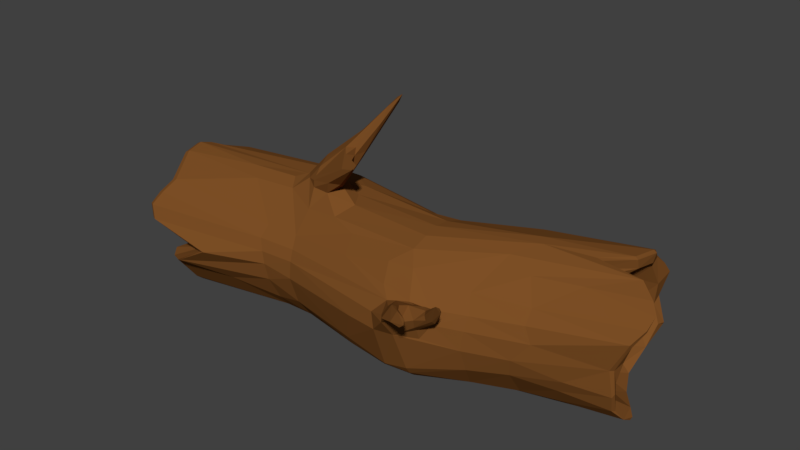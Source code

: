 # Source: Tronc_001.blend  (saved by Blender 2.78.0; exported with 4.5.12 LTS)
import bpy
from mathutils import Matrix  # noqa: F401  (used for matrix-valued properties, if any)

bpy.ops.wm.read_factory_settings(use_empty=True)
scene = bpy.context.scene
scene.name = 'Scene'

# ---- collections
col_collection_1 = bpy.data.collections.new('Collection 1'); scene.collection.children.link(col_collection_1)

# ---- materials (node trees are filled in below, after node groups)
mat_brunfonc__004 = bpy.data.materials.new('BrunFoncé.004')
mat_brunfonc__004.alpha_threshold = 0.0
mat_brunfonc__004.use_transparent_shadow = False
mat_brunfonc__004.diffuse_color = (0.2079, 0.07967, 0.01937, 1.0)
mat_brunfonc__004.roughness = 0.5
mat_brunfonc__004.specular_intensity = 0.0

# ---- material node trees

# ---- world
world_world = bpy.data.worlds.new('World'); scene.world = world_world
world_world.color = (0.05088, 0.05088, 0.05088)
world_world.use_sun_shadow = False
world_world.sun_shadow_jitter_overblur = 0.0
world_world.cycles.sampling_method = 'MANUAL'

# ---- meshes
me_cylinder = bpy.data.meshes.new('Cylinder')
me_cylinder.from_pydata([(-2.628, 0.5545, 0.6285), (-2.687, 0.3436, 0.3434), (-2.626, -0.08187, 0.1259), (-2.49, -0.5224, 0.1246), (-2.496, -0.6578, 0.2962), (-1.667, -1.055, 0.9704), (-2.647, -1.026, 1.288), (-2.585, -0.8205, 1.504), (-2.582, -0.6684, 1.649), (-2.724, -0.2837, 1.782), (0.4761, 0.7446, 1.445), (-2.599, 0.3363, 1.601), (-2.587, 0.4627, 1.428), (-2.502, 0.6083, 1.114), (0.3582, 0.5041, 1.358), (1.335, -1.167, 1.187), (0.2772, 0.5635, 1.185), (0.5048, 0.8119, 1.075), (0.3435, 0.5511, 0.9016), (1.322, -0.4588, 1.552), (0.4227, -0.7167, 0.8946), (1.194, -0.7737, 0.1893), (0.4879, 0.8361, 0.6373), (-2.599, 0.07227, 1.698), (0.7151, -0.6913, 1.184), (1.125, 0.00563, 0.3274), (0.6443, -0.8395, 1.548), (-1.568, -0.3496, 1.571), (-1.646, 0.1349, 0.3065), (-1.467, 0.06159, 1.613), (-1.32, -0.3964, 1.839), (-0.8972, 0.3088, 1.897), (-1.527, -0.5978, 0.6663), (-1.449, -0.1629, 1.607), (-0.5953, 0.5987, 0.56), (-1.422, -0.8573, 0.4973), (-1.508, -0.2219, 1.914), (-2.326, 0.2194, 0.3443), (-1.445, -0.2959, 0.345), (-0.5211, 0.4088, 1.532), (-0.7493, 0.5118, 1.842), (-2.664, 0.004207, -0.02019), (-0.685, -0.8852, 0.7509), (-0.5187, 0.6169, 1.234), (-0.7958, 0.8608, 1.482), (-1.427, -0.3895, 0.41), (-0.7173, -0.94, 1.175), (-1.534, -0.7325, 0.9552), (-0.7486, 0.9699, 1.193), (-1.601, -0.5433, 1.38), (-1.493, -0.6959, 1.133), (-0.7529, -0.7713, 1.471), (-0.7905, 0.9939, 0.8059), (-0.7267, -0.521, 0.1939), (1.824, 0.4797, 0.3868), (1.821, 0.5549, 1.51), (2.309, 0.4483, 1.636), (2.137, -0.4277, 0.5441), (1.846, 0.7084, 1.31), (2.328, -0.6349, 0.5197), (1.747, 0.7348, 1.101), (2.313, 0.9287, 1.749), (2.334, -0.7629, 0.8506), (1.954, -0.2266, 0.3589), (2.245, 1.108, 1.529), (2.368, -0.7538, 1.124), (2.149, -0.5226, 0.6937), (-0.4882, 0.3299, 0.06362), (0.9267, -1.12, 0.9501), (1.051, 0.4395, 1.74), (1.016, 0.4063, 0.1376), (1.146, 0.3273, 1.542), (0.9731, 0.7027, 0.4356), (1.082, 0.276, 0.3847), (0.2887, -0.261, 1.895), (0.05862, 0.2088, 1.915), (0.2804, 0.5327, 0.6357), (0.7279, -0.668, 0.6641), (-0.3526, -0.08419, 1.587), (1.739, 0.01622, 1.622), (1.274, -0.2634, 0.3454), (3.165, 0.5583, 1.605), (3.123, 0.41, 0.2905), (3.305, 0.4634, 1.904), (3.993, 0.194, 0.1246), (3.154, 0.9174, 0.2847), (3.071, 0.9638, 1.53), (3.13, 0.8067, 1.59), (3.139, -0.004241, 0.5366), (3.682, 1.127, 1.861), (3.405, 1.255, 1.323), (3.366, 1.414, 0.9345), (2.204, -0.3628, 0.1498), (1.774, 0.6908, 0.6519), (3.806, 0.5661, -0.01932), (2.565, 0.3505, 1.619), (2.006, 0.3997, 0.3065), (2.481, -0.04951, 1.875), (2.214, 1.101, 0.4098), (2.373, 1.355, 0.7794), (2.315, -0.5683, 1.536), (1.93, -0.2532, 1.567), (1.692, 0.7186, 0.9301), (2.086, -0.5099, 1.139), (2.196, -0.3542, 1.423), (1.964, 1.095, 1.21), (3.666, 0.8162, 1.738), (3.598, 1.533, 1.19), (3.597, 1.31, 1.535), (3.687, 1.13, 1.686), (3.302, 0.5023, 1.742), (3.948, 0.3629, 1.701), (4.107, 0.06951, 1.418), (4.0, 0.02671, 1.007), (3.937, 0.01623, 0.7005), (3.895, 0.1386, 0.383), (3.94, 0.4504, 0.1341), (3.738, 0.7179, 0.1127), (3.583, 1.041, 0.1429), (3.622, 1.342, 0.3854), (3.542, 1.599, 0.8592), (3.183, 0.75, 0.2601), (4.169, 0.2286, 1.77), (3.565, 1.742, 0.7704), (4.26, -0.0392, 1.553), (3.209, 0.2115, 1.522), (2.366, 1.04, 0.822), (3.374, 0.001626, 1.047), (3.37, 0.03088, 1.268), (3.335, -0.0193, 0.6975), (3.632, 1.569, 1.481), (3.26, 0.1709, 0.3883), (3.955, -0.08063, 0.5638), (-0.2768, -0.5056, 1.755), (-0.239, 0.09984, 1.925), (-0.2736, -0.7698, 0.5187), (-0.3587, 0.8615, 0.394), (-0.4489, 0.6598, 0.161), (-0.4452, 0.6704, 1.756), (-0.2556, -0.9185, 0.9273), (-0.2864, -0.7477, 1.47), (-0.4013, 1.012, 0.8856), (-0.283, -0.5404, 0.2155), (-0.3287, 0.9591, 1.244), (-0.4216, -0.1042, 0.04976), (-0.2324, -0.9164, 1.18), (-0.3353, 0.855, 1.522), (0.7512, 0.107, 3.361), (0.2114, 0.006645, 2.806), (0.2875, -0.04627, 2.547), (0.5712, 0.0532, 3.182), (-0.3094, -0.3658, 1.997), (0.01469, -0.4443, 2.176), (0.01769, -0.1778, 2.038), (-0.5971, -0.1343, 2.036), (-0.1585, 0.02614, 2.058), (0.6007, -0.5644, 2.623), (0.2129, -0.318, 2.58), (0.2076, -0.2538, 2.319), (1.287, 0.7899, 1.066), (1.769, -0.9957, 1.403), (1.273, 0.8261, 0.7558), (1.343, 0.7457, 0.4371), (1.631, -0.7626, 1.691), (1.368, -0.2967, -0.005378), (1.497, -0.356, 1.908), (1.618, -0.7224, 0.1858), (2.257, -1.203, 1.427), (1.366, 0.6329, 1.597), (1.445, 0.4024, 1.796), (1.676, -0.936, 0.418), (1.444, 0.1136, 1.9), (1.357, 0.1053, -0.003836), (1.377, 0.5327, 0.207), (2.416, -1.344, 1.75), (2.159, -1.209, 1.476), (2.411, -1.245, 1.614), (2.278, -1.172, 1.57), (1.883, -1.032, 1.418), (2.002, -1.003, 1.236), (1.644, -1.347, 1.248), (1.651, -1.155, 0.9872), (2.018, -1.511, 1.621), (1.604, -1.294, 1.309), (1.823, -1.247, 1.495), (1.624, -1.056, 1.392), (2.243, -1.675, 1.606), (1.98, -1.586, 1.503), (1.899, -1.372, 1.501), (2.162, -1.651, 1.536), (2.063, -1.07, 1.482), (2.293, -1.114, 1.432), (1.991, -1.196, 1.336), (1.96, -1.147, 1.201), (-2.37, -0.7116, 0.106), (-2.42, 0.8078, 0.7768), (-2.5, -1.052, 1.514), (-2.428, 0.8091, 1.037), (-2.505, -0.3706, -0.05655), (-2.51, -1.225, 1.169), (-2.482, 0.6232, 1.484), (-2.187, -1.137, 0.6123), (-2.404, 0.4662, 1.704), (-2.692, 0.3425, 0.1917), (-2.596, -0.05929, 1.898), (-2.565, 0.6377, 0.456), (3.636, 1.261, 1.791), (3.413, -0.2601, 0.6294), (3.126, 1.466, 1.417), (3.081, -0.4549, 1.093), (3.566, 1.74, 1.103), (2.998, -0.3349, 1.485), (3.581, 1.607, 0.4387), (3.421, 0.04487, 1.75), (3.321, -0.1776, 0.4234), (2.606, 0.4158, 1.959), (3.511, 0.9669, 0.02895), (3.467, 1.355, 0.1967), (3.181, 0.01646, 0.1292), (2.718, 0.2739, 1.956), (-0.5481, 0.5201, 1.41), (-0.5751, 0.5555, 0.468), (-2.28, -0.8074, 0.7283), (-2.514, -0.9034, 0.6033), (-0.7875, 0.9285, 0.5859), (-2.577, -1.19, 1.167), (-2.376, -0.5622, 1.572), (-2.337, 0.1257, 1.59), (-2.62, -0.5381, 1.725), (-0.5845, 0.6531, 0.9258), (-0.8443, -0.1618, 1.921), (-0.562, -0.4484, 1.398), (1.313, -0.3633, 1.603), (-0.5246, 0.4308, 0.3813), (-2.24, -0.4615, 0.2611), (-0.3392, 0.9491, 0.6154), (-0.5569, -0.2921, 1.534), (-0.6772, -0.698, 0.4025), (-2.719, -0.1961, 1.897), (1.51, -1.09, 1.37), (-2.551, 0.5725, 1.478), (-2.55, 0.5441, 1.25), (-2.49, 0.6375, 0.9766), (-2.433, 0.4286, 0.5557), (-2.309, -0.868, 1.168), (-2.585, -1.034, 1.484), (-2.491, -0.8688, 1.639), (-2.693, -0.4451, 1.849), (-2.394, 0.2766, 1.533), (-2.298, 0.4212, 1.328), (-2.214, 0.5217, 1.099), (2.541, 0.8218, 0.1005), (1.297, -0.8043, 1.687), (1.366, -0.9762, 1.478), (1.358, -0.7317, 1.145), (1.419, -0.7501, 0.8428), (0.9439, 0.7812, 0.8252), (1.382, -0.5985, 1.395), (1.406, -0.7243, 0.6815), (1.011, 0.568, 1.62), (1.109, 0.2672, 1.843), (3.091, 1.046, 0.4898), (2.823, -0.1184, 1.743), (2.765, -0.1879, 1.151), (2.688, -0.02959, 0.4031), (2.654, 0.7533, 0.2995), (2.428, 1.302, 1.227), (2.643, -0.008191, 1.511), (2.731, -0.1093, 1.422), (2.567, 0.007915, 0.008842), (2.296, 1.278, 0.6422), (2.273, 1.307, 0.9475), (3.326, 0.4808, 1.859), (4.076, 0.1757, 1.548), (4.249, -0.0135, 1.514), (3.88, 0.07504, 1.171), (3.496, 1.119, 0.06935), (3.528, 1.346, 0.2302), (3.493, 1.029, 0.2502), (3.521, 1.189, 0.4436), (3.652, 1.55, 0.6309), (3.412, 1.425, 0.7727), (3.615, 1.38, 1.635), (3.709, 1.157, 1.815), (3.669, 0.7776, 1.868), (3.506, 1.069, 1.566), (3.527, 0.8834, 0.2121), (3.812, 0.1154, 1.326), (4.094, 0.004124, 1.271), (3.944, 0.06347, 0.2974), (3.714, 0.1304, 0.5281), (3.854, 0.5732, 0.01704), (3.656, 1.682, 0.5746), (3.276, 0.09373, 1.431), (0.6896, -0.8166, 0.3054), (-0.24, -0.8616, 1.329), (-0.3724, 0.5078, 1.856), (0.1394, -0.02267, 1.905), (-0.0492, -0.04365, 2.048), (-0.07252, -0.3731, 1.989), (-0.5529, 0.00789, 2.066), (0.1768, 0.02757, 2.412), (-0.4819, -0.2594, 2.044), (0.09871, -0.1998, 2.601), (0.2263, -0.1514, 2.619), (0.5749, -0.6144, 2.573), (0.3046, -0.3319, 2.513), (1.418, 0.3184, 0.06303), (1.656, -0.8508, 0.3002), (2.394, -0.6915, 1.31), (1.31, -0.09505, -0.0229), (1.576, -0.5067, 0.06478), (1.311, 0.8183, 0.5892), (2.043, -0.9287, 1.164), (2.435, -1.297, 1.715), (1.927, -1.06, 1.116), (1.997, -0.9856, 1.369), (1.725, -1.437, 1.375), (1.804, -1.418, 1.374), (1.823, -1.373, 1.562), (1.778, -1.29, 1.315), (1.664, -1.251, 1.427), (1.873, -1.358, 1.556), (2.258, -1.145, 1.374), (-2.489, 0.7434, 0.5877), (-2.414, -0.8749, 1.665), (3.497, 1.482, 0.3005), (3.988, 0.3755, 0.01299), (3.936, 0.4099, 1.865), (3.504, 1.753, 0.9283), (3.917, -0.1353, 0.9437), (-2.255, 0.5485, 0.9575), (-2.54, 0.7255, 0.6426), (-2.351, 0.3397, 0.4263), (-2.687, 0.5085, 0.3878), (-0.8201, 0.7601, 1.631), (-0.5294, 0.2878, 1.614), (-2.693, -0.06588, 0.002495), (-0.7308, 0.03887, 1.911), (-2.499, -0.5134, -0.0007856), (-2.275, -0.5516, 0.4137), (-2.438, -0.7315, 0.1805), (-2.472, -0.9894, 0.5262), (-1.667, -1.18, 0.9373), (-2.658, -1.138, 1.333), (-2.361, -0.4313, 1.661), (-0.4829, -0.6484, 1.015), (-0.5145, -0.2285, 0.3813), (-0.5692, 0.5015, 0.1047), (-0.4881, 0.2459, 0.323), (-0.7709, 1.005, 0.9658), (-2.482, 0.7656, 1.003), (-0.7236, -0.3378, 1.849), (-2.296, 0.007766, 0.2629), (-2.746, 0.1991, 0.1291), (-0.7808, -0.8904, 1.329), (-0.6881, -0.9431, 1.001), (-0.5075, -0.6003, 0.7862), (-1.744, -0.84, 1.011), (-0.5048, -0.3752, 0.4621), (-0.4495, -0.3228, 0.09065), (-0.4638, 0.1272, 0.04639), (-0.4282, 0.7562, 0.232), (-2.403, -0.126, 1.648), (-2.516, 0.1117, 1.822), (-2.508, 0.4422, 1.662), (-2.584, 0.6591, 1.277), (1.068, 0.6585, 1.469), (1.09, 0.5298, 1.189), (1.214, 0.1904, 1.618), (1.461, -0.117, 1.931), (1.326, -0.4233, 0.3762), (1.082, 0.1495, 0.3354), (1.093, 0.4988, 0.6735), (1.139, 0.4634, 1.4), (1.499, -0.5943, 1.832), (1.397, -1.205, 0.9859), (1.351, -0.9499, 0.3563), (1.094, 0.3814, 0.4747), (1.008, 0.7761, 0.588), (1.1, 0.5135, 0.9639), (2.354, 1.055, 1.022), (2.49, 1.102, 1.679), (2.488, 0.7117, 1.579), (2.521, 0.3751, 0.3162), (2.437, 1.01, 0.6731), (2.49, 0.9054, 1.433), (2.995, -0.4518, 1.307), (2.861, -0.5203, 0.8212), (2.807, -0.4332, 0.5538), (2.761, -0.2244, 0.6862), (2.743, -0.08168, 0.1107), (2.468, 0.86, 0.5079), (3.524, 0.7442, 1.622), (3.851, 0.09189, 0.9563), (3.696, 0.415, 0.2712), (3.628, 0.6599, 0.207), (3.454, 1.387, 0.6703), (3.536, 1.726, 0.9212), (3.451, 1.176, 1.478), (3.286, 0.4784, 1.641), (3.725, 0.226, 1.503), (4.141, -0.1058, 1.326), (3.955, -0.08669, 0.9355), (3.975, -0.05205, 0.6081), (3.746, 0.06455, 0.7014), (3.708, 0.2351, 0.3935), (4.0, 0.4062, 0.04536), (3.629, 0.7665, 0.002151), (3.67, 1.672, 0.6058), (1.086, -0.5697, 0.08086), (0.5674, -0.6245, 1.735), (0.9866, 0.2642, 0.05689), (0.7165, -0.921, 0.4607), (0.987, 0.5729, 0.2805), (0.1888, -0.5272, 1.8), (0.652, 0.1336, 3.296), (0.5329, -0.01106, 2.994), (0.6658, 0.1479, 3.233), (0.2319, 0.1217, 2.795), (0.2189, -0.1721, 2.515), (0.1506, -0.3711, 2.166), (0.3339, -0.5347, 2.488), (1.971, 0.8885, 1.668), (2.001, -0.9019, 1.345), (1.917, -0.9986, 0.9633), (2.181, -1.218, 1.422), (1.813, -1.224, 1.255), (1.872, -1.142, 1.465), (2.162, -1.046, 1.454), (1.878, -1.385, 1.424), (2.225, -1.633, 1.57), (2.198, -1.609, 1.635), (2.375, -1.189, 1.595), (2.139, -1.164, 1.506), (-2.606, -0.1566, -0.05562), (-2.696, 0.1506, 0.05119), (-2.39, -1.001, 0.4905), (-2.655, -0.1982, 1.929), (-2.629, -0.4358, 1.883), (-1.567, -1.215, 0.9758), (-2.529, 0.7072, 1.284), (-2.593, -1.173, 1.345), (-2.407, -0.577, -0.005604), (3.64, 0.7631, 1.91), (3.925, 0.002073, 0.3234), (4.279, 0.09928, 1.674), (4.14, -0.1513, 1.376), (3.666, 1.668, 1.333), (3.575, 1.4, 1.66), (-0.2814, -0.2671, 2.26), (-0.3203, -0.08607, 2.352), (-0.2849, -0.1637, 2.332), (-0.3198, -0.3141, 2.132), (-0.3122, -0.358, 2.089), (-0.3366, 0.03926, 2.267)], [], [(331, 242, 0), (0, 243, 331), (0, 334, 1), (1, 354, 2), (234, 3, 4), (4, 340, 234), (4, 341, 342), (342, 223, 4), (222, 223, 5), (5, 358, 222), (8, 226, 7), (7, 246, 8), (345, 228, 9), (9, 363, 345), (10, 146, 259), (259, 367, 10), (241, 249, 12), (351, 242, 13), (14, 220, 43), (43, 16, 14), (16, 43, 229), (229, 18, 16), (164, 410, 144), (17, 143, 10), (77, 371, 359), (229, 76, 18), (231, 236, 19), (19, 236, 232), (77, 357, 20), (21, 294, 142), (142, 410, 21), (141, 17, 22), (23, 363, 9), (372, 349, 25), (239, 253, 26), (49, 226, 27), (28, 347, 349), (29, 78, 33), (33, 363, 29), (224, 136, 324), (32, 357, 359), (359, 45, 32), (34, 229, 243), (35, 194, 53), (36, 439, 30), (230, 338, 36), (347, 28, 38), (39, 227, 248), (39, 248, 220), (137, 203, 362), (40, 335, 202), (138, 335, 40), (41, 436, 348), (348, 67, 41), (67, 361, 41), (43, 249, 250), (250, 331, 43), (32, 222, 47), (47, 357, 32), (231, 50, 49), (50, 231, 346), (50, 346, 47), (51, 325, 196), (55, 383, 56), (217, 173, 98), (56, 95, 79), (57, 371, 258), (258, 66, 57), (310, 172, 216), (216, 408, 310), (58, 381, 386), (386, 55, 58), (102, 381, 60), (60, 381, 58), (61, 423, 169), (62, 170, 59), (63, 371, 57), (64, 105, 168), (168, 423, 64), (66, 258, 255), (255, 103, 66), (67, 412, 172), (172, 310, 67), (139, 413, 68), (70, 412, 137), (137, 414, 70), (72, 414, 136), (136, 22, 72), (135, 294, 413), (378, 373, 76), (78, 79, 232), (79, 78, 29), (26, 252, 411), (25, 347, 80), (80, 347, 371), (81, 393, 400), (400, 125, 81), (94, 408, 291), (261, 279, 397), (82, 396, 121), (328, 272, 83), (84, 289, 445), (87, 383, 86), (86, 399, 285), (86, 285, 87), (326, 277, 217), (88, 390, 129), (276, 408, 216), (90, 381, 91), (269, 391, 92), (80, 371, 63), (82, 384, 80), (93, 392, 385), (269, 164, 94), (101, 232, 95), (95, 267, 101), (96, 372, 25), (25, 384, 96), (97, 375, 163), (163, 100, 97), (100, 262, 97), (100, 163, 424), (424, 309, 100), (103, 255, 254), (266, 271, 105), (106, 285, 109), (107, 90, 91), (107, 91, 120), (108, 399, 90), (90, 107, 108), (272, 111, 110), (111, 272, 122), (113, 275, 288), (288, 402, 113), (115, 406, 290), (118, 278, 286), (119, 279, 278), (278, 118, 119), (119, 277, 292), (122, 272, 328), (409, 292, 123), (274, 446, 124), (125, 400, 401), (401, 293, 125), (126, 385, 397), (397, 281, 126), (127, 263, 128), (128, 263, 268), (268, 293, 128), (448, 398, 210), (210, 398, 329), (129, 390, 127), (282, 448, 130), (131, 82, 264), (131, 406, 395), (395, 82, 131), (132, 404, 403), (403, 330, 132), (140, 411, 133), (301, 155, 418), (155, 419, 418), (135, 42, 237), (237, 142, 135), (42, 135, 139), (418, 416, 147), (148, 150, 416), (148, 416, 419), (150, 417, 147), (152, 421, 305), (153, 421, 299), (301, 149, 153), (154, 302, 450, 452), (303, 148, 451, 452), (157, 156, 306), (424, 163, 160), (256, 159, 161), (375, 252, 163), (167, 323, 176), (167, 176, 174), (159, 367, 168), (170, 62, 181), (377, 308, 170), (175, 426, 174), (433, 314, 176), (160, 185, 178), (181, 425, 315), (315, 193, 181), (182, 322, 319), (182, 432, 322), (320, 427, 184), (189, 431, 186), (431, 432, 186), (190, 434, 177), (192, 426, 175), (175, 434, 192), (193, 315, 323), (323, 167, 193), (437, 341, 194), (324, 332, 195), (440, 343, 201), (365, 364, 202), (436, 354, 203), (238, 438, 204), (204, 364, 238), (203, 334, 205), (382, 61, 206), (206, 61, 89), (206, 449, 382), (132, 330, 207), (208, 266, 64), (64, 382, 208), (209, 330, 447), (447, 387, 209), (266, 208, 210), (99, 329, 123), (326, 98, 212), (207, 389, 214), (218, 445, 214), (215, 444, 89), (217, 98, 326), (217, 276, 251), (327, 84, 218), (219, 97, 328), (328, 83, 219), (243, 0, 1, 333), (0, 332, 334), (37, 1, 2, 353), (1, 37, 333), (1, 334, 354), (353, 2, 3, 234), (2, 354, 337), (339, 3, 2, 337), (341, 4, 3, 339), (342, 343, 5, 223), (222, 340, 4), (4, 223, 222), (5, 6, 244, 358), (225, 6, 5, 343), (244, 6, 7, 226), (6, 225, 344), (245, 7, 6, 344), (247, 228, 8, 246), (7, 245, 246), (226, 8, 228, 345), (23, 11, 248, 227), (9, 228, 247), (247, 238, 9), (10, 143, 146), (364, 365, 11, 23), (248, 11, 12, 249), (365, 240, 12, 11), (241, 12, 240, 366), (249, 241, 13, 250), (366, 351, 13, 241), (331, 250, 13, 242), (368, 374, 14, 16), (145, 15, 239, 295), (68, 15, 145, 139), (368, 16, 18, 380), (68, 376, 15), (310, 164, 144, 361), (256, 17, 10, 367), (17, 141, 143), (373, 380, 18, 76), (24, 231, 257), (257, 254, 24), (371, 347, 359), (258, 77, 20, 255), (19, 257, 231), (20, 357, 346), (20, 24, 254, 255), (21, 377, 294), (22, 17, 256), (256, 379, 22), (23, 9, 238), (238, 364, 23), (23, 227, 363), (24, 20, 346), (346, 231, 24), (295, 239, 26, 140), (25, 349, 347), (26, 411, 140), (231, 49, 27, 236), (26, 253, 252), (27, 226, 345), (51, 352, 30, 325), (29, 363, 227), (227, 336, 29), (30, 439, 325), (205, 324, 362, 203), (338, 31, 204, 438), (324, 136, 362), (364, 204, 31, 40), (340, 222, 32, 45), (27, 33, 78, 236), (33, 27, 345), (345, 363, 33), (333, 221, 34, 243), (438, 439, 36, 338), (35, 53, 237), (237, 42, 35), (230, 36, 30, 352), (233, 37, 28, 349), (221, 333, 37), (37, 353, 28), (353, 234, 38, 28), (37, 233, 221), (203, 137, 348, 436), (39, 336, 227), (201, 42, 356, 440), (202, 364, 40), (41, 361, 435), (35, 42, 201, 437), (249, 43, 220, 248), (347, 38, 45, 359), (43, 331, 229), (44, 441, 200), (44, 200, 335), (45, 38, 234), (234, 340, 45), (199, 46, 355, 442), (440, 356, 46, 199), (443, 198, 144, 360), (47, 222, 358), (47, 346, 357), (361, 144, 198, 435), (44, 48, 197, 441), (48, 350, 197), (244, 226, 49, 50), (358, 244, 50, 47), (355, 51, 196, 442), (331, 243, 229), (195, 52, 224, 324), (197, 350, 52, 195), (443, 360, 53, 194), (378, 73, 54, 93), (96, 54, 73, 372), (93, 54, 265, 392), (54, 96, 265), (71, 55, 56, 369), (173, 217, 251, 307), (55, 71, 374), (55, 386, 383), (390, 88, 57, 66), (56, 79, 369), (307, 251, 216, 172), (88, 264, 57), (169, 171, 215, 61), (171, 370, 215), (308, 92, 59, 170), (58, 55, 374), (374, 368, 58), (389, 59, 92, 391), (380, 102, 60, 368), (60, 58, 368), (388, 62, 59, 389), (61, 382, 423), (313, 65, 309, 424), (63, 57, 264), (264, 82, 63), (64, 423, 382), (64, 266, 105), (62, 65, 313, 425), (388, 209, 65, 62), (309, 65, 209, 387), (376, 68, 413, 377), (66, 103, 390), (67, 310, 361), (138, 69, 259, 146), (296, 260, 69, 138), (336, 39, 71, 369), (14, 71, 39, 220), (233, 73, 378, 221), (71, 14, 374), (72, 22, 379), (349, 372, 73, 233), (165, 74, 415, 375), (413, 294, 377), (370, 297, 74, 165), (171, 75, 297, 370), (260, 296, 75), (221, 378, 76, 34), (75, 171, 260), (76, 229, 34), (369, 79, 29, 336), (359, 357, 77), (77, 258, 371), (78, 232, 236), (375, 415, 411, 252), (267, 95, 81, 125), (407, 327, 94, 291), (392, 261, 397, 385), (284, 444, 83, 272), (121, 384, 82), (82, 395, 396), (392, 265, 85, 261), (327, 407, 84), (261, 85, 278, 279), (386, 399, 86, 383), (56, 87, 81, 95), (217, 277, 276), (393, 81, 87, 285), (87, 56, 383), (290, 88, 129, 405), (88, 131, 264), (131, 88, 290, 406), (132, 445, 289, 404), (89, 444, 284), (284, 283, 89), (90, 399, 386), (386, 381, 90), (311, 269, 92, 166), (92, 308, 166), (370, 165, 219, 215), (97, 219, 165, 375), (312, 270, 98, 162), (384, 25, 80), (80, 63, 82), (373, 378, 93), (269, 311, 164), (94, 164, 310), (310, 408, 94), (95, 232, 79), (98, 173, 162), (312, 161, 99, 270), (271, 99, 161, 159), (387, 211, 100, 309), (257, 19, 101, 104), (211, 262, 100), (104, 101, 267, 268), (19, 232, 101), (373, 93, 102, 380), (126, 102, 93, 385), (257, 104, 103, 254), (102, 126, 381), (103, 263, 390), (263, 103, 104, 268), (283, 284, 106, 109), (105, 271, 159), (106, 393, 285), (282, 108, 107, 448), (107, 120, 398), (398, 448, 107), (108, 109, 285, 399), (282, 283, 109, 108), (106, 110, 400, 393), (110, 111, 400), (284, 272, 110, 106), (273, 111, 122, 446), (111, 273, 401), (401, 400, 111), (287, 112, 288, 275), (273, 112, 287, 401), (274, 112, 273, 446), (402, 288, 112, 274), (394, 113, 114, 405), (113, 394, 275), (113, 402, 403), (405, 114, 115, 290), (114, 113, 403), (403, 404, 114), (404, 289, 115, 114), (115, 116, 395, 406), (84, 116, 115, 289), (395, 116, 117, 396), (116, 84, 407), (291, 117, 116, 407), (396, 117, 118, 286), (117, 291, 408), (408, 276, 118, 117), (277, 119, 118, 276), (397, 279, 119, 280), (280, 119, 292, 409), (397, 280, 120, 281), (120, 91, 281), (265, 96, 121, 85), (120, 280, 409), (409, 398, 120), (85, 121, 286, 278), (96, 384, 121), (121, 396, 286), (277, 326, 212, 292), (398, 409, 123, 329), (274, 124, 447, 402), (268, 267, 125, 293), (401, 287, 128, 293), (91, 381, 126), (126, 281, 91), (127, 390, 263), (127, 128, 275), (127, 275, 394), (405, 129, 127, 394), (287, 275, 128), (403, 402, 447, 330), (282, 449, 206, 283), (130, 449, 282), (206, 89, 283), (140, 133, 352, 51), (31, 134, 296, 40), (133, 411, 415), (355, 295, 140, 51), (134, 31, 338), (134, 297, 75), (134, 75, 296), (418, 419, 416), (135, 142, 294), (136, 224, 235), (136, 235, 22), (136, 414, 362), (362, 414, 137), (137, 412, 348), (138, 146, 335), (138, 40, 296), (139, 356, 42), (139, 135, 413), (67, 348, 412), (224, 52, 141, 235), (48, 143, 141, 350), (52, 350, 141), (141, 22, 235), (142, 237, 53), (142, 53, 360), (142, 360, 410), (46, 145, 295, 355), (144, 410, 360), (356, 139, 145, 46), (48, 44, 146, 143), (418, 147, 149, 301), (44, 335, 146), (416, 150, 147), (148, 303, 150), (417, 420, 149), (417, 150, 304, 420), (149, 147, 417), (150, 303, 304), (133, 151, 302, 352), (299, 151, 133, 415), (152, 151, 299, 421), (74, 153, 299, 415), (151, 454, 302), (422, 453, 454, 152), (152, 305, 422), (297, 298, 153, 74), (420, 158, 153, 149), (298, 301, 153), (158, 421, 153), (338, 230, 154, 300), (352, 302, 154, 230), (300, 154, 451, 455), (297, 134, 155, 298), (300, 155, 134, 338), (420, 304, 157, 306), (155, 301, 298), (155, 455, 419), (156, 422, 305), (253, 160, 163, 252), (304, 303, 157), (305, 421, 158), (158, 420, 306), (158, 306, 156), (158, 156, 305), (422, 157, 303), (303, 450, 453, 422), (422, 156, 157), (159, 256, 367), (379, 256, 161, 312), (160, 253, 239), (414, 72, 162, 173), (312, 162, 72, 379), (377, 21, 166, 308), (311, 410, 164), (311, 166, 21, 410), (377, 170, 181, 376), (167, 174, 426), (168, 367, 259), (168, 105, 159), (69, 169, 168, 259), (181, 62, 425), (412, 70, 173, 307), (169, 69, 260), (169, 423, 168), (169, 260, 171), (172, 412, 307), (314, 433, 177, 174), (173, 70, 414), (174, 176, 314), (175, 174, 434), (176, 323, 191), (176, 191, 433), (177, 434, 174), (424, 160, 178, 316), (428, 190, 178, 185), (160, 239, 185), (316, 178, 190, 429), (313, 179, 315, 425), (424, 316, 179, 313), (191, 179, 316, 429), (427, 320, 180, 181), (179, 191, 315), (180, 376, 181), (318, 180, 320, 430), (239, 15, 183, 321), (180, 318, 317), (181, 193, 427), (180, 183, 15, 376), (321, 183, 317, 319), (183, 180, 317), (430, 320, 184, 188), (184, 427, 428), (184, 322, 188), (184, 185, 319, 322), (184, 428, 185), (185, 239, 321), (185, 321, 319), (319, 317, 187, 182), (432, 182, 186), (186, 187, 189), (432, 431, 188, 322), (187, 186, 182), (431, 430, 188), (318, 189, 187, 317), (430, 431, 189, 318), (429, 190, 177, 433), (190, 428, 434), (428, 427, 192, 434), (323, 315, 191), (429, 433, 191), (426, 192, 193, 167), (192, 427, 193), (443, 194, 341, 339), (351, 197, 195, 332), (246, 245, 196, 325), (442, 196, 245, 344), (441, 197, 351, 366), (435, 198, 339, 337), (198, 443, 339), (225, 199, 442, 344), (343, 440, 199, 225), (240, 200, 441, 366), (365, 202, 200, 240), (437, 201, 343, 342), (202, 335, 200), (354, 436, 41, 337), (41, 435, 337), (238, 247, 439, 438), (332, 0, 242, 351), (203, 354, 334), (332, 324, 205, 334), (437, 342, 341), (437, 194, 35), (246, 325, 439, 247), (449, 130, 208, 382), (207, 330, 388), (207, 388, 389), (271, 266, 210, 329), (130, 448, 208), (209, 388, 330), (447, 124, 211, 387), (208, 448, 210), (211, 213, 262), (213, 211, 124, 446), (212, 99, 123, 292), (99, 212, 270), (99, 271, 329), (262, 213, 328, 97), (212, 98, 270), (391, 218, 214, 389), (213, 446, 122), (213, 122, 328), (132, 207, 214, 445), (269, 327, 218, 391), (215, 89, 61), (251, 276, 216), (444, 215, 219, 83), (218, 84, 445), (94, 327, 269), (455, 451, 148, 419), (453, 450, 302), (452, 450, 303), (454, 151, 152), (452, 451, 154), (455, 155, 300), (454, 453, 302)])
me_cylinder.materials.append(mat_brunfonc__004)
me_cylinder.use_remesh_preserve_volume = False
me_cylinder.use_remesh_preserve_attributes = False
me_cylinder.use_mirror_vertex_groups = False
me_cylinder.update()

# ---- objects
ob_troncarbre = bpy.data.objects.new('TroncArbre', me_cylinder)

# ---- transforms, parenting, visibility, modifiers, constraints
ob_troncarbre.location = (0.0, 0.0, 0.0)
ob_troncarbre.scale = (0.5329, 0.5329, 0.5329)
ob_troncarbre.lineart.crease_threshold = 0.0

# ---- collection membership
col_collection_1.objects.link(ob_troncarbre)

# ---- scene / render settings (as saved in the file)
scene.frame_start = 1; scene.frame_end = 250; scene.frame_set(1)
scene.render.engine = 'BLENDER_EEVEE_NEXT'
scene.render.resolution_percentage = 50
scene.render.dither_intensity = 0.0
scene.cycles.use_denoising = False
scene.cycles.samples = 128
scene.cycles.sampling_pattern = 'TABULATED_SOBOL'
scene.cycles.light_sampling_threshold = 0.0
scene.cycles.use_adaptive_sampling = False
scene.cycles.use_light_tree = False
scene.cycles.blur_glossy = 0.0
scene.cycles.sample_clamp_indirect = 0.0
scene.view_settings.view_transform = 'Standard'
bpy.context.view_layer.update()

# ---- added for rendering (the .blend has no active camera and no usable light): camera, sun
cam_auto = bpy.data.cameras.new('AutoCamera')
cam_auto.lens = 50.0
cam_auto.sensor_width = 36.0
cam_auto.clip_end = 1000.0
ob_auto_camera = bpy.data.objects.new('AutoCamera', cam_auto)
scene.collection.objects.link(ob_auto_camera)
ob_auto_camera.location = (4.61482, -5.02659, 4.24543)
ob_auto_camera.rotation_euler = (1.09748, -7.21219e-08, 0.694738)
scene.camera = ob_auto_camera
light_auto_sun = bpy.data.lights.new('AutoSun', 'SUN')
light_auto_sun.energy = 3.0
light_auto_sun.angle = 0.0523599
ob_auto_sun = bpy.data.objects.new('AutoSun', light_auto_sun)
scene.collection.objects.link(ob_auto_sun)
ob_auto_sun.rotation_euler = (0.872665, 0.174533, 0.523599)
bpy.context.view_layer.update()
